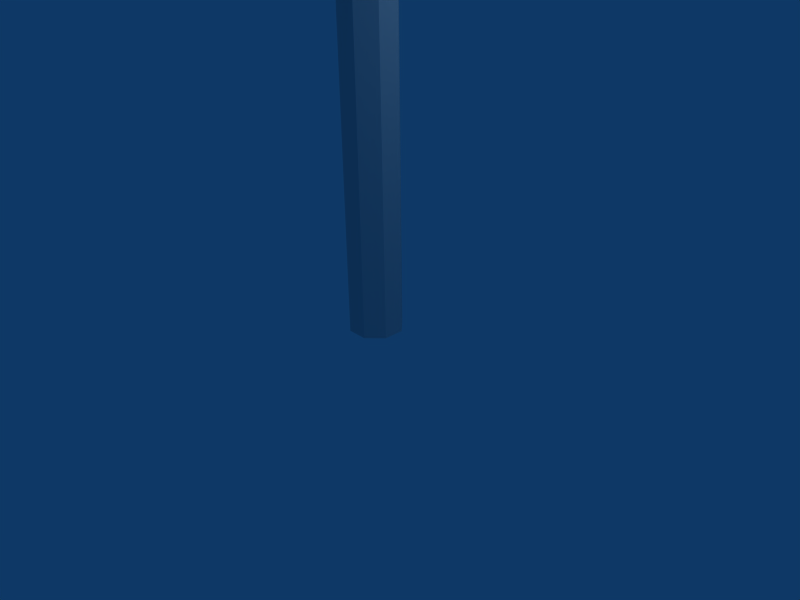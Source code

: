 # Source: grill_001.blend  (saved by Blender 5.0.119; exported with 4.5.12 LTS)
import bpy
from mathutils import Matrix  # noqa: F401  (used for matrix-valued properties, if any)

bpy.ops.wm.read_factory_settings(use_empty=True)
scene = bpy.context.scene
scene.name = 'Scene'

# ---- collections
col_collection_1 = bpy.data.collections.new('Collection 1'); scene.collection.children.link(col_collection_1)

# ---- world
world_world = bpy.data.worlds.new('World'); scene.world = world_world
world_world.use_nodes = True; world_world.node_tree.nodes.clear()
_N = world_world.node_tree.nodes; _L = world_world.node_tree.links
n0 = _N.new('ShaderNodeOutputWorld'); n0.name = 'World Output'; n0.location = (280, 0)
n1 = _N.new('ShaderNodeBackground'); n1.name = 'Background'; n1.location = (0, 0)
n1.inputs[0].default_value = (0.05656, 0.2208, 0.4, 1.0)
n2 = _N.new('NodeFrame'); n2.name = 'Frame'; n2.location = (0, 0)
n2.label = 'Versioning: Use Nodes was removed'
n2.width = 150
n0.parent = n2
n1.parent = n2
_L.new(n1.outputs[0], n0.inputs[0])
n0.is_active_output = True
world_world.color = (0.05656, 0.2208, 0.4)
world_world.use_sun_shadow = False
world_world.sun_shadow_jitter_overblur = 0.0
world_world.cycles.sampling_method = 'MANUAL'
world_world.cycles.sample_map_resolution = 256

# ---- cameras
cam_camera = bpy.data.cameras.new('Camera')
cam_camera.passepartout_alpha = 0.2
cam_camera.clip_end = 100.0
cam_camera.lens = 35.0
cam_camera.ortho_scale = 7.314
cam_camera.show_passepartout = False
cam_camera.show_safe_areas = True
cam_camera.dof.focus_distance = 0.0
cam_camera.dof.aperture_fstop = 128.0

# ---- lights
light_spot = bpy.data.lights.new('Spot', 'POINT')
light_spot.transmission_factor = 0.0
light_spot.cutoff_distance = 30.0
light_spot.energy = 100.0
light_spot.shadow_buffer_clip_start = 1.001
light_spot.shadow_soft_size = 1.0
light_spot.shadow_maximum_resolution = 0.006
light_spot.use_absolute_resolution = True
light_spot.cycles.use_multiple_importance_sampling = False

# ---- meshes
me_cylinder = bpy.data.meshes.new('Cylinder')
me_cylinder.from_pydata([(0.3668, 0.1519, 0.0), (0.3668, -0.1519, 0.0), (0.1519, -0.3668, 0.0), (-0.1519, -0.3668, 0.0), (-0.3668, -0.1519, 0.0), (-0.3668, 0.1519, 0.0), (-0.1519, 0.3668, 0.0), (0.1519, 0.3668, 0.0), (0.3668, 0.1519, 6.417), (0.3668, -0.1519, 6.417), (0.1519, -0.3668, 6.417), (-0.1519, -0.3668, 6.417), (-0.3668, -0.1519, 6.417), (-0.3668, 0.1519, 6.417), (-0.1519, 0.3668, 6.417), (0.1519, 0.3668, 6.417), (0.1685, 0.4069, 6.417), (-0.1685, 0.4069, 6.417), (-0.4069, 0.1685, 6.417), (-0.4069, -0.1685, 6.417), (-0.1685, -0.4069, 6.417), (0.1685, -0.4069, 6.417), (0.4069, -0.1685, 6.417), (0.4069, 0.1685, 6.417), (0.4069, 0.1685, 7.011), (0.4069, -0.1685, 7.011), (0.1685, -0.4069, 7.011), (-0.1685, -0.4069, 7.011), (-0.4069, -0.1685, 7.011), (-0.4069, 0.1685, 7.011), (-0.1685, 0.4069, 7.011), (0.1685, 0.4069, 7.011), (3.491, 2.471, 7.091), (3.491, 2.471, 6.977), (-3.491, 2.471, 6.977), (-3.491, 2.471, 7.091), (3.491, -2.471, 7.091), (3.491, -2.471, 6.977), (-3.491, -2.471, 6.977), (-3.491, -2.471, 7.091), (3.351, 2.471, 6.977), (3.351, 2.471, 7.091), (3.351, -2.471, 6.977), (3.351, -2.471, 7.091), (-3.354, 2.471, 6.977), (-3.354, 2.471, 7.091), (-3.354, -2.471, 6.977), (-3.354, -2.471, 7.091), (3.491, 2.372, 6.977), (3.491, 2.372, 7.091), (-3.491, 2.372, 6.977), (-3.491, 2.372, 7.091), (3.351, 2.372, 6.977), (3.351, 2.372, 7.091), (-3.354, 2.372, 6.977), (-3.354, 2.372, 7.091), (3.351, 2.372, 7.998), (-3.354, 2.372, 7.998), (-3.354, -2.006, 7.998), (3.351, -2.006, 7.998), (-3.491, -2.006, 7.998), (-3.491, 2.372, 7.998), (-3.491, 2.471, 7.998), (3.491, -2.006, 7.998), (3.491, 2.372, 7.998), (3.491, 2.471, 7.998), (3.351, 2.471, 7.998), (-3.354, 2.471, 7.998), (3.351, 2.372, 8.042), (3.491, 2.372, 8.042), (-3.491, 2.372, 8.042), (-3.354, 2.372, 8.042), (3.491, -1.553, 8.042), (3.351, -1.553, 8.042), (-3.354, -1.553, 8.042), (-3.491, -1.553, 8.042), (3.351, 2.372, 7.431), (-3.354, 2.372, 7.431), (-3.354, -2.471, 7.431), (3.351, -2.471, 7.431), (-3.491, -2.471, 7.431), (-3.491, 2.372, 7.431), (-3.491, 2.471, 7.431), (3.491, 2.372, 7.431), (3.491, -2.471, 7.431), (3.491, 2.471, 7.431), (-3.354, 2.471, 7.431), (3.351, 2.471, 7.431), (3.351, 2.372, 7.471), (-3.354, 2.372, 7.471), (-3.354, -1.553, 7.471), (3.351, -1.553, 7.471), (-3.491, -1.553, 7.471), (-3.491, 2.372, 7.471), (-3.491, 2.471, 7.471), (3.491, 2.372, 7.471), (3.491, -1.553, 7.471), (3.491, 2.471, 7.471), (-3.354, 2.471, 7.471), (3.351, 2.471, 7.471), (-3.491, -2.006, 8.536), (-3.354, -2.006, 8.536), (3.351, -2.006, 8.536), (3.491, -2.006, 8.536), (-3.354, 2.372, 8.536), (-3.491, 2.372, 8.536), (3.491, 2.372, 8.536), (3.351, 2.372, 8.536), (3.351, 2.372, 8.581), (3.491, 2.372, 8.581), (-3.491, 2.372, 8.581), (-3.354, 2.372, 8.581), (3.491, -1.553, 8.581), (3.351, -1.553, 8.581), (-3.354, -1.553, 8.581), (-3.491, -1.553, 8.581), (-3.491, -2.006, 9.03), (-3.354, -2.006, 9.03), (3.351, -2.006, 9.03), (3.491, -2.006, 9.03), (-3.354, 2.372, 9.03), (-3.491, 2.372, 9.03), (3.491, 2.372, 9.03), (3.351, 2.372, 9.03), (3.491, 0.3631, 6.977), (3.491, 0.3631, 7.091), (-3.491, 0.3631, 6.977), (-3.491, 0.3631, 7.091), (3.351, 0.3631, 6.977), (3.351, 0.3631, 7.091), (-3.354, 0.3631, 6.977), (-3.354, 0.3631, 7.091), (-3.354, 0.3361, 7.998), (3.351, 0.3361, 7.998), (-3.491, 0.3361, 7.998), (3.491, 0.3361, 7.998), (3.491, 0.5162, 8.073), (-3.491, 0.5162, 8.073), (3.351, 0.5162, 8.073), (-3.354, 0.5162, 8.073), (-3.354, 0.3631, 7.431), (3.351, 0.3631, 7.431), (-3.491, 0.3631, 7.431), (3.491, 0.3631, 7.431), (-3.354, 0.5162, 7.502), (3.351, 0.5162, 7.502), (-3.491, 0.5162, 7.502), (3.491, 0.5162, 7.502), (-3.354, 0.3361, 8.536), (3.351, 0.3361, 8.536), (-3.491, 0.3361, 8.536), (3.491, 0.3361, 8.536), (3.491, 0.5162, 8.611), (-3.491, 0.5162, 8.611), (3.351, 0.5162, 8.611), (-3.354, 0.5162, 8.611), (-3.354, 0.3361, 9.03), (3.351, 0.3361, 9.03), (-3.491, 0.3361, 9.03), (3.491, 0.3361, 9.03), (3.491, 0.4951, 6.977), (3.491, 0.4951, 7.091), (-3.491, 0.4951, 6.977), (-3.491, 0.4951, 7.091), (3.351, 0.4951, 6.977), (3.351, 0.4951, 7.091), (-3.354, 0.4951, 6.977), (-3.354, 0.4951, 7.091), (-3.354, 0.4584, 7.983), (3.351, 0.4584, 7.983), (-3.491, 0.4584, 7.983), (3.491, 0.4584, 7.983), (3.491, 0.6291, 8.042), (-3.491, 0.6291, 8.042), (3.351, 0.6291, 8.042), (-3.354, 0.6291, 8.042), (-3.354, 0.4951, 7.431), (3.351, 0.4951, 7.431), (-3.491, 0.4951, 7.431), (3.491, 0.4951, 7.431), (-3.354, 0.6291, 7.471), (3.351, 0.6291, 7.471), (-3.491, 0.6291, 7.471), (3.491, 0.6291, 7.471), (-3.354, 0.4584, 8.521), (3.351, 0.4584, 8.521), (-3.491, 0.4584, 8.521), (3.491, 0.4584, 8.521), (3.491, 0.6291, 8.581), (-3.491, 0.6291, 8.581), (3.351, 0.6291, 8.581), (-3.354, 0.6291, 8.581), (-3.354, 0.443, 9.03), (3.351, 0.443, 9.03), (-3.491, 0.443, 9.03), (3.491, 0.443, 9.03), (3.491, 0.4409, 9.148), (-3.491, 0.4409, 9.148), (3.351, 0.4409, 9.148), (-3.354, 0.4409, 9.148), (3.491, 0.3347, 9.148), (-3.491, 0.3347, 9.148), (3.351, 0.3347, 9.148), (-3.354, 0.3347, 9.148), (3.351, 2.352, 9.148), (3.491, 2.352, 9.148), (-3.491, 2.352, 9.148), (-3.354, 2.352, 9.148), (3.491, -1.987, 9.148), (3.351, -1.987, 9.148), (-3.354, -1.987, 9.148), (-3.491, -1.987, 9.148), (-4.356, -1.658, 7.544), (-4.356, -1.693, 7.484), (-4.356, -1.762, 7.484), (-4.356, -1.797, 7.544), (-4.356, -1.762, 7.604), (-4.356, -1.693, 7.604), (4.356, -1.658, 7.544), (4.356, -1.693, 7.484), (4.356, -1.762, 7.484), (4.356, -1.797, 7.544), (4.356, -1.762, 7.604), (4.356, -1.693, 7.604), (4.525, -1.583, 7.544), (4.549, -1.607, 7.604), (-4.549, -1.607, 7.604), (-4.525, -1.583, 7.544), (4.598, -1.656, 7.604), (-4.598, -1.656, 7.604), (4.623, -1.681, 7.544), (-4.623, -1.681, 7.544), (4.598, -1.656, 7.484), (-4.598, -1.656, 7.484), (4.549, -1.607, 7.484), (-4.549, -1.607, 7.484), (-4.647, -1.425, 7.484), (-4.611, -1.425, 7.544), (4.647, -1.425, 7.484), (4.611, -1.425, 7.544), (-4.718, -1.425, 7.484), (4.718, -1.425, 7.484), (-4.753, -1.425, 7.544), (4.753, -1.425, 7.544), (-4.718, -1.425, 7.604), (4.718, -1.425, 7.604), (-4.647, -1.425, 7.604), (4.647, -1.425, 7.604), (4.647, -0.8707, 7.604), (4.611, -0.8707, 7.544), (-4.647, -0.8707, 7.604), (-4.611, -0.8707, 7.544), (4.718, -0.8707, 7.604), (-4.718, -0.8707, 7.604), (4.753, -0.8707, 7.544), (-4.753, -0.8707, 7.544), (4.718, -0.8707, 7.484), (-4.718, -0.8707, 7.484), (4.647, -0.8707, 7.484), (-4.647, -0.8707, 7.484), (-4.576, -0.8375, 7.544), (-4.629, -0.8375, 7.454), (4.576, -0.8375, 7.544), (4.629, -0.8375, 7.454), (-4.735, -0.8375, 7.454), (4.735, -0.8375, 7.454), (-4.789, -0.8375, 7.544), (4.789, -0.8375, 7.544), (-4.735, -0.8375, 7.634), (4.735, -0.8375, 7.634), (-4.629, -0.8375, 7.634), (4.629, -0.8375, 7.634), (4.555, -0.6107, 7.544), (-4.618, -0.6107, 7.652), (-4.555, -0.6107, 7.544), (-4.746, -0.6107, 7.652), (-4.81, -0.6107, 7.544), (4.746, -0.6107, 7.436), (-4.746, -0.6107, 7.436), (4.618, -0.6107, 7.436), (-4.618, -0.6107, 7.436), (-4.618, -0.6107, 7.436), (-4.746, -0.6107, 7.436), (-4.81, -0.6107, 7.544), (4.81, -0.6107, 7.544), (-4.746, -0.6107, 7.652), (4.746, -0.6107, 7.652), (-4.555, -0.6107, 7.544), (-4.618, -0.6107, 7.652), (4.618, -0.6107, 7.652), (4.629, -0.3761, 7.634), (-4.629, -0.3761, 7.634), (4.735, -0.3761, 7.634), (-4.735, -0.3761, 7.634), (4.789, -0.3761, 7.544), (-4.789, -0.3761, 7.544), (4.735, -0.3761, 7.454), (-4.735, -0.3761, 7.454), (4.629, -0.3761, 7.454), (4.576, -0.3761, 7.544), (-4.629, -0.3761, 7.454), (-4.576, -0.3761, 7.544), (-4.647, -0.3428, 7.484), (4.647, -0.3428, 7.484), (-4.718, -0.3428, 7.484), (4.718, -0.3428, 7.484), (-4.753, -0.3428, 7.544), (4.753, -0.3428, 7.544), (-4.718, -0.3428, 7.604), (4.718, -0.3428, 7.604), (-4.611, -0.3428, 7.544), (-4.647, -0.3428, 7.604), (4.611, -0.3428, 7.544), (4.647, -0.3428, 7.604), (4.647, 0.247, 7.604), (-4.647, 0.247, 7.604), (4.718, 0.247, 7.604), (-4.718, 0.247, 7.604), (4.753, 0.247, 7.544), (-4.753, 0.247, 7.544), (4.718, 0.247, 7.484), (-4.718, 0.247, 7.484), (4.611, 0.247, 7.544), (4.647, 0.247, 7.484), (-4.611, 0.247, 7.544), (-4.647, 0.247, 7.484), (-4.549, 0.4289, 7.484), (4.549, 0.4289, 7.484), (-4.598, 0.4779, 7.484), (4.598, 0.4779, 7.484), (-4.623, 0.5024, 7.544), (4.623, 0.5024, 7.544), (-4.598, 0.4779, 7.604), (4.598, 0.4779, 7.604), (-4.525, 0.4044, 7.544), (-4.549, 0.4289, 7.604), (4.549, 0.4289, 7.604), (4.525, 0.4044, 7.544), (4.356, 0.5146, 7.604), (4.356, 0.5839, 7.604), (4.356, 0.6186, 7.544), (4.356, 0.5839, 7.484), (4.356, 0.5146, 7.484), (4.356, 0.48, 7.544), (-4.356, 0.5146, 7.604), (-4.356, 0.5839, 7.604), (-4.356, 0.6186, 7.544), (-4.356, 0.5839, 7.484), (-4.356, 0.5146, 7.484), (-4.356, 0.48, 7.544), (-3.117, 2.304, 7.726), (-3.155, 2.304, 7.609), (-3.279, 2.304, 7.609), (-3.317, 2.304, 7.726), (-3.217, 2.304, 7.798), (-3.117, -1.761, 7.726), (-3.155, -1.761, 7.609), (-3.279, -1.761, 7.609), (-3.317, -1.761, 7.726), (-3.217, -1.761, 7.798), (-3.217, 2.304, 7.693), (-3.217, -1.761, 7.693), (-2.717, -1.761, 7.693), (-2.717, 2.304, 7.693), (-2.717, -1.761, 7.798), (-2.817, -1.761, 7.726), (-2.779, -1.761, 7.609), (-2.655, -1.761, 7.609), (-2.617, -1.761, 7.726), (-2.717, 2.304, 7.798), (-2.817, 2.304, 7.726), (-2.779, 2.304, 7.609), (-2.655, 2.304, 7.609), (-2.617, 2.304, 7.726), (-1.617, 2.304, 7.726), (-1.655, 2.304, 7.609), (-1.779, 2.304, 7.609), (-1.817, 2.304, 7.726), (-1.717, 2.304, 7.798), (-1.617, -1.761, 7.726), (-1.655, -1.761, 7.609), (-1.779, -1.761, 7.609), (-1.817, -1.761, 7.726), (-1.717, -1.761, 7.798), (-1.717, 2.304, 7.693), (-1.717, -1.761, 7.693), (-2.217, -1.761, 7.693), (-2.217, 2.304, 7.693), (-2.217, -1.761, 7.798), (-2.317, -1.761, 7.726), (-2.279, -1.761, 7.609), (-2.155, -1.761, 7.609), (-2.117, -1.761, 7.726), (-2.217, 2.304, 7.798), (-2.317, 2.304, 7.726), (-2.279, 2.304, 7.609), (-2.155, 2.304, 7.609), (-2.117, 2.304, 7.726), (-1.117, 2.304, 7.726), (-1.155, 2.304, 7.609), (-1.279, 2.304, 7.609), (-1.317, 2.304, 7.726), (-1.217, 2.304, 7.798), (-1.117, -1.761, 7.726), (-1.155, -1.761, 7.609), (-1.279, -1.761, 7.609), (-1.317, -1.761, 7.726), (-1.217, -1.761, 7.798), (-1.217, 2.304, 7.693), (-1.217, -1.761, 7.693), (-0.717, -1.761, 7.693), (-0.717, 2.304, 7.693), (-0.717, -1.761, 7.798), (-0.8167, -1.761, 7.726), (-0.7786, -1.761, 7.609), (-0.6555, -1.761, 7.609), (-0.6174, -1.761, 7.726), (-0.717, 2.304, 7.798), (-0.8167, 2.304, 7.726), (-0.7786, 2.304, 7.609), (-0.6555, 2.304, 7.609), (-0.6174, 2.304, 7.726), (0.3826, 2.304, 7.726), (0.3445, 2.304, 7.609), (0.2214, 2.304, 7.609), (0.1833, 2.304, 7.726), (0.283, 2.304, 7.798), (0.3826, -1.761, 7.726), (0.3445, -1.761, 7.609), (0.2214, -1.761, 7.609), (0.1833, -1.761, 7.726), (0.283, -1.761, 7.798), (0.283, 2.304, 7.693), (0.283, -1.761, 7.693), (-0.217, -1.761, 7.693), (-0.217, 2.304, 7.693), (-0.217, -1.761, 7.798), (-0.3167, -1.761, 7.726), (-0.2786, -1.761, 7.609), (-0.1555, -1.761, 7.609), (-0.1174, -1.761, 7.726), (-0.217, 2.304, 7.798), (-0.3167, 2.304, 7.726), (-0.2786, 2.304, 7.609), (-0.1555, 2.304, 7.609), (-0.1174, 2.304, 7.726), (0.8826, 2.304, 7.726), (0.8445, 2.304, 7.609), (0.7214, 2.304, 7.609), (0.6833, 2.304, 7.726), (0.783, 2.304, 7.798), (0.8826, -1.761, 7.726), (0.8445, -1.761, 7.609), (0.7214, -1.761, 7.609), (0.6833, -1.761, 7.726), (0.783, -1.761, 7.798), (0.783, 2.304, 7.693), (0.783, -1.761, 7.693), (1.283, -1.761, 7.693), (1.283, 2.304, 7.693), (1.283, -1.761, 7.798), (1.183, -1.761, 7.726), (1.221, -1.761, 7.609), (1.345, -1.761, 7.609), (1.383, -1.761, 7.726), (1.283, 2.304, 7.798), (1.183, 2.304, 7.726), (1.221, 2.304, 7.609), (1.345, 2.304, 7.609), (1.383, 2.304, 7.726), (2.383, 2.304, 7.726), (2.345, 2.304, 7.609), (2.221, 2.304, 7.609), (2.183, 2.304, 7.726), (2.283, 2.304, 7.798), (2.383, -1.761, 7.726), (2.345, -1.761, 7.609), (2.221, -1.761, 7.609), (2.183, -1.761, 7.726), (2.283, -1.761, 7.798), (2.283, 2.304, 7.693), (2.283, -1.761, 7.693), (1.783, -1.761, 7.693), (1.783, 2.304, 7.693), (1.783, -1.761, 7.798), (1.683, -1.761, 7.726), (1.721, -1.761, 7.609), (1.845, -1.761, 7.609), (1.883, -1.761, 7.726), (1.783, 2.304, 7.798), (1.683, 2.304, 7.726), (1.721, 2.304, 7.609), (1.845, 2.304, 7.609), (1.883, 2.304, 7.726), (2.883, 2.304, 7.726), (2.845, 2.304, 7.609), (2.721, 2.304, 7.609), (2.683, 2.304, 7.726), (2.783, 2.304, 7.798), (2.883, -1.761, 7.726), (2.845, -1.761, 7.609), (2.721, -1.761, 7.609), (2.683, -1.761, 7.726), (2.783, -1.761, 7.798), (2.783, 2.304, 7.693), (2.783, -1.761, 7.693), (3.283, -1.761, 7.693), (3.283, 2.304, 7.693), (3.283, -1.761, 7.798), (3.183, -1.761, 7.726), (3.221, -1.761, 7.609), (3.345, -1.761, 7.609), (3.383, -1.761, 7.726), (3.283, 2.304, 7.798), (3.183, 2.304, 7.726), (3.221, 2.304, 7.609), (3.345, 2.304, 7.609), (3.383, 2.304, 7.726)], [], [(0, 8, 9, 1), (1, 9, 10, 2), (2, 10, 11, 3), (3, 11, 12, 4), (4, 12, 13, 5), (5, 13, 14, 6), (6, 14, 15, 7), (8, 0, 7, 15), (8, 15, 16, 23), (15, 14, 17, 16), (14, 13, 18, 17), (13, 12, 19, 18), (12, 11, 20, 19), (11, 10, 21, 20), (10, 9, 22, 21), (9, 8, 23, 22), (22, 23, 24, 25), (21, 22, 25, 26), (20, 21, 26, 27), (19, 20, 27, 28), (18, 19, 28, 29), (17, 18, 29, 30), (16, 17, 30, 31), (23, 16, 31, 24), (41, 32, 33, 40), (36, 43, 42, 37), (35, 45, 44, 34), (45, 41, 40, 44), (43, 47, 46, 42), (47, 39, 38, 46), (32, 49, 48, 33), (34, 50, 51, 35), (52, 40, 33, 48), (54, 44, 40, 52), (50, 34, 44, 54), (56, 66, 67, 57), (57, 67, 62, 61), (64, 65, 66, 56), (64, 56, 68, 69), (57, 61, 70, 71), (59, 63, 72, 73), (60, 58, 74, 75), (53, 76, 77, 55), (51, 81, 82, 35), (32, 85, 83, 49), (47, 78, 80, 39), (45, 86, 87, 41), (35, 82, 86, 45), (36, 84, 79, 43), (41, 87, 85, 32), (76, 88, 89, 77), (88, 56, 57, 89), (81, 93, 94, 82), (93, 61, 62, 94), (85, 97, 95, 83), (97, 65, 64, 95), (78, 90, 92, 80), (90, 58, 60, 92), (86, 98, 99, 87), (98, 67, 66, 99), (82, 94, 98, 86), (94, 62, 67, 98), (84, 96, 91, 79), (96, 63, 59, 91), (87, 99, 97, 85), (99, 66, 65, 97), (75, 74, 101, 100), (73, 72, 103, 102), (71, 70, 105, 104), (69, 68, 107, 106), (106, 107, 108, 109), (104, 105, 110, 111), (102, 103, 112, 113), (100, 101, 114, 115), (115, 114, 117, 116), (113, 112, 119, 118), (111, 110, 121, 120), (109, 108, 123, 122), (125, 36, 37, 124), (126, 38, 39, 127), (42, 128, 124, 37), (46, 130, 128, 42), (38, 126, 130, 46), (43, 129, 131, 47), (63, 135, 136, 72), (134, 60, 75, 137), (133, 59, 73, 138), (58, 132, 139, 74), (140, 78, 47, 131), (79, 141, 129, 43), (80, 142, 127, 39), (143, 84, 36, 125), (144, 90, 78, 140), (132, 58, 90, 144), (91, 145, 141, 79), (59, 133, 145, 91), (92, 146, 142, 80), (60, 134, 146, 92), (147, 96, 84, 143), (135, 63, 96, 147), (74, 139, 148, 101), (138, 73, 102, 149), (137, 75, 100, 150), (72, 136, 151, 103), (103, 151, 152, 112), (150, 100, 115, 153), (149, 102, 113, 154), (101, 148, 155, 114), (114, 155, 156, 117), (154, 113, 118, 157), (153, 115, 116, 158), (112, 152, 159, 119), (49, 161, 160, 48), (161, 125, 124, 160), (50, 162, 163, 51), (162, 126, 127, 163), (128, 164, 160, 124), (164, 52, 48, 160), (130, 166, 164, 128), (166, 54, 52, 164), (126, 162, 166, 130), (162, 50, 54, 166), (129, 165, 167, 131), (165, 53, 55, 167), (171, 64, 69, 172), (61, 170, 173, 70), (56, 169, 174, 68), (168, 57, 71, 175), (77, 176, 167, 55), (176, 140, 131, 167), (141, 177, 165, 129), (177, 76, 53, 165), (142, 178, 163, 127), (178, 81, 51, 163), (83, 179, 161, 49), (179, 143, 125, 161), (89, 180, 176, 77), (57, 168, 180, 89), (181, 88, 76, 177), (169, 56, 88, 181), (182, 93, 81, 178), (170, 61, 93, 182), (95, 183, 179, 83), (64, 171, 183, 95), (175, 71, 104, 184), (68, 174, 185, 107), (70, 173, 186, 105), (172, 69, 106, 187), (187, 106, 109, 188), (105, 186, 189, 110), (107, 185, 190, 108), (184, 104, 111, 191), (191, 111, 120, 192), (108, 190, 193, 123), (110, 189, 194, 121), (188, 109, 122, 195), (159, 195, 196, 200), (195, 122, 205, 196), (194, 158, 201, 197), (121, 194, 197, 206), (123, 193, 198, 204), (193, 157, 202, 198), (192, 120, 207, 199), (156, 192, 199, 203), (119, 159, 200, 208), (158, 116, 211, 201), (157, 118, 209, 202), (117, 156, 203, 210), (122, 123, 204, 205), (120, 121, 206, 207), (118, 119, 208, 209), (116, 117, 210, 211), (208, 200, 202, 209), (210, 203, 201, 211), (200, 196, 198, 202), (196, 205, 204, 198), (203, 199, 197, 201), (199, 207, 206, 197), (188, 195, 193, 190), (157, 193, 195, 159), (152, 154, 157, 159), (149, 154, 152, 151), (136, 138, 149, 151), (133, 138, 136, 135), (133, 135, 147, 145), (141, 145, 147, 143), (141, 143, 179, 177), (177, 179, 183, 181), (169, 181, 183, 171), (169, 171, 172, 174), (172, 187, 185, 174), (188, 190, 185, 187), (156, 158, 194, 192), (189, 191, 192, 194), (184, 191, 189, 186), (173, 175, 184, 186), (168, 175, 173, 170), (168, 170, 182, 180), (176, 180, 182, 178), (140, 176, 178, 142), (140, 142, 146, 144), (132, 144, 146, 134), (132, 134, 137, 139), (137, 150, 148, 139), (148, 150, 153, 155), (155, 153, 158, 156), (212, 218, 219, 213), (213, 219, 220, 214), (214, 220, 221, 215), (215, 221, 222, 216), (216, 222, 223, 217), (217, 223, 218, 212), (218, 223, 225, 224), (217, 212, 227, 226), (223, 222, 228, 225), (216, 217, 226, 229), (222, 221, 230, 228), (215, 216, 229, 231), (221, 220, 232, 230), (214, 215, 231, 233), (220, 219, 234, 232), (213, 214, 233, 235), (219, 218, 224, 234), (212, 213, 235, 227), (227, 235, 236, 237), (234, 224, 239, 238), (235, 233, 240, 236), (232, 234, 238, 241), (233, 231, 242, 240), (230, 232, 241, 243), (231, 229, 244, 242), (228, 230, 243, 245), (229, 226, 246, 244), (225, 228, 245, 247), (226, 227, 237, 246), (224, 225, 247, 239), (239, 247, 248, 249), (246, 237, 251, 250), (247, 245, 252, 248), (244, 246, 250, 253), (245, 243, 254, 252), (242, 244, 253, 255), (243, 241, 256, 254), (240, 242, 255, 257), (241, 238, 258, 256), (236, 240, 257, 259), (238, 239, 249, 258), (237, 236, 259, 251), (251, 259, 261, 260), (258, 249, 262, 263), (259, 257, 264, 261), (256, 258, 263, 265), (257, 255, 266, 264), (254, 256, 265, 267), (255, 253, 268, 266), (252, 254, 267, 269), (253, 250, 270, 268), (248, 252, 269, 271), (250, 251, 260, 270), (249, 248, 271, 262), (262, 271, 289, 272), (270, 260, 274, 273), (271, 269, 286, 289), (268, 270, 273, 275), (269, 267, 284, 286), (266, 268, 275, 276), (267, 265, 277, 284), (264, 266, 276, 278), (265, 263, 279, 277), (261, 264, 278, 280), (263, 262, 272, 279), (260, 261, 280, 274), (301, 300, 281, 287), (298, 299, 272, 279), (300, 297, 282, 281), (296, 298, 279, 277), (297, 295, 283, 282), (294, 296, 277, 284), (295, 293, 285, 283), (292, 294, 284, 286), (293, 291, 288, 285), (290, 292, 286, 289), (291, 301, 287, 288), (299, 290, 289, 272), (312, 313, 290, 299), (311, 310, 301, 291), (313, 309, 292, 290), (308, 311, 291, 293), (309, 307, 294, 292), (306, 308, 293, 295), (307, 305, 296, 294), (304, 306, 295, 297), (305, 303, 298, 296), (302, 304, 297, 300), (303, 312, 299, 298), (310, 302, 300, 301), (324, 325, 302, 310), (323, 322, 312, 303), (325, 321, 304, 302), (320, 323, 303, 305), (321, 319, 306, 304), (318, 320, 305, 307), (319, 317, 308, 306), (316, 318, 307, 309), (317, 315, 311, 308), (314, 316, 309, 313), (315, 324, 310, 311), (322, 314, 313, 312), (337, 336, 314, 322), (335, 334, 324, 315), (336, 333, 316, 314), (332, 335, 315, 317), (333, 331, 318, 316), (330, 332, 317, 319), (331, 329, 320, 318), (328, 330, 319, 321), (329, 327, 323, 320), (326, 328, 321, 325), (327, 337, 322, 323), (334, 326, 325, 324), (349, 348, 326, 334), (342, 343, 337, 327), (348, 347, 328, 326), (341, 342, 327, 329), (347, 346, 330, 328), (340, 341, 329, 331), (346, 345, 332, 330), (339, 340, 331, 333), (345, 344, 335, 332), (338, 339, 333, 336), (344, 349, 334, 335), (343, 338, 336, 337), (344, 338, 343, 349), (345, 339, 338, 344), (346, 340, 339, 345), (347, 341, 340, 346), (348, 342, 341, 347), (349, 343, 342, 348), (360, 350, 351), (361, 356, 355), (360, 351, 352), (361, 357, 356), (360, 352, 353), (361, 358, 357), (360, 353, 354), (361, 359, 358), (360, 354, 350), (361, 355, 359), (350, 355, 356, 351), (351, 356, 357, 352), (352, 357, 358, 353), (353, 358, 359, 354), (354, 359, 355, 350), (369, 364, 368, 373), (370, 365, 364, 369), (371, 366, 365, 370), (372, 367, 366, 371), (373, 368, 367, 372), (362, 368, 364), (363, 369, 373), (362, 364, 365), (363, 370, 369), (362, 365, 366), (363, 371, 370), (362, 366, 367), (363, 372, 371), (362, 367, 368), (363, 373, 372), (384, 374, 375), (385, 380, 379), (384, 375, 376), (385, 381, 380), (384, 376, 377), (385, 382, 381), (384, 377, 378), (385, 383, 382), (384, 378, 374), (385, 379, 383), (374, 379, 380, 375), (375, 380, 381, 376), (376, 381, 382, 377), (377, 382, 383, 378), (378, 383, 379, 374), (393, 388, 392, 397), (394, 389, 388, 393), (395, 390, 389, 394), (396, 391, 390, 395), (397, 392, 391, 396), (386, 392, 388), (387, 393, 397), (386, 388, 389), (387, 394, 393), (386, 389, 390), (387, 395, 394), (386, 390, 391), (387, 396, 395), (386, 391, 392), (387, 397, 396), (408, 398, 399), (409, 404, 403), (408, 399, 400), (409, 405, 404), (408, 400, 401), (409, 406, 405), (408, 401, 402), (409, 407, 406), (408, 402, 398), (409, 403, 407), (398, 403, 404, 399), (399, 404, 405, 400), (400, 405, 406, 401), (401, 406, 407, 402), (402, 407, 403, 398), (417, 412, 416, 421), (418, 413, 412, 417), (419, 414, 413, 418), (420, 415, 414, 419), (421, 416, 415, 420), (410, 416, 412), (411, 417, 421), (410, 412, 413), (411, 418, 417), (410, 413, 414), (411, 419, 418), (410, 414, 415), (411, 420, 419), (410, 415, 416), (411, 421, 420), (432, 422, 423), (433, 428, 427), (432, 423, 424), (433, 429, 428), (432, 424, 425), (433, 430, 429), (432, 425, 426), (433, 431, 430), (432, 426, 422), (433, 427, 431), (422, 427, 428, 423), (423, 428, 429, 424), (424, 429, 430, 425), (425, 430, 431, 426), (426, 431, 427, 422), (441, 436, 440, 445), (442, 437, 436, 441), (443, 438, 437, 442), (444, 439, 438, 443), (445, 440, 439, 444), (434, 440, 436), (435, 441, 445), (434, 436, 437), (435, 442, 441), (434, 437, 438), (435, 443, 442), (434, 438, 439), (435, 444, 443), (434, 439, 440), (435, 445, 444), (456, 446, 447), (457, 452, 451), (456, 447, 448), (457, 453, 452), (456, 448, 449), (457, 454, 453), (456, 449, 450), (457, 455, 454), (456, 450, 446), (457, 451, 455), (446, 451, 452, 447), (447, 452, 453, 448), (448, 453, 454, 449), (449, 454, 455, 450), (450, 455, 451, 446), (465, 460, 464, 469), (466, 461, 460, 465), (467, 462, 461, 466), (468, 463, 462, 467), (469, 464, 463, 468), (458, 464, 460), (459, 465, 469), (458, 460, 461), (459, 466, 465), (458, 461, 462), (459, 467, 466), (458, 462, 463), (459, 468, 467), (458, 463, 464), (459, 469, 468), (480, 470, 471), (481, 476, 475), (480, 471, 472), (481, 477, 476), (480, 472, 473), (481, 478, 477), (480, 473, 474), (481, 479, 478), (480, 474, 470), (481, 475, 479), (470, 475, 476, 471), (471, 476, 477, 472), (472, 477, 478, 473), (473, 478, 479, 474), (474, 479, 475, 470), (489, 484, 488, 493), (490, 485, 484, 489), (491, 486, 485, 490), (492, 487, 486, 491), (493, 488, 487, 492), (482, 488, 484), (483, 489, 493), (482, 484, 485), (483, 490, 489), (482, 485, 486), (483, 491, 490), (482, 486, 487), (483, 492, 491), (482, 487, 488), (483, 493, 492), (504, 494, 495), (505, 500, 499), (504, 495, 496), (505, 501, 500), (504, 496, 497), (505, 502, 501), (504, 497, 498), (505, 503, 502), (504, 498, 494), (505, 499, 503), (494, 499, 500, 495), (495, 500, 501, 496), (496, 501, 502, 497), (497, 502, 503, 498), (498, 503, 499, 494), (513, 508, 512, 517), (514, 509, 508, 513), (515, 510, 509, 514), (516, 511, 510, 515), (517, 512, 511, 516), (506, 512, 508), (507, 513, 517), (506, 508, 509), (507, 514, 513), (506, 509, 510), (507, 515, 514), (506, 510, 511), (507, 516, 515), (506, 511, 512), (507, 517, 516)])
_uv = me_cylinder.uv_layers.new(name='UVTex')
_uv.uv.foreach_set('vector', [0.3138, 0.4201, 0.01936, 0.9718, 0.01876, 0.974, 0.3163, 0.4164, 0.3163, 0.4164, 0.01876, 0.974, 0.01708, 0.9762, 0.3209, 0.4119, 0.3209, 0.4119, 0.01708, 0.9762, 0.01523, 0.977, 0.3195, 0.4181, 0.3195, 0.4181, 0.01523, 0.977, 0.01481, 0.9751, 0.3178, 0.4224, 0.3178, 0.4224, 0.01481, 0.9751, 0.01572, 0.9724, 0.3156, 0.4246, 0.3156, 0.4246, 0.01572, 0.9724, 0.01729, 0.9707, 0.3139, 0.4247, 0.3139, 0.4247, 0.01729, 0.9707, 0.01874, 0.9705, 0.3132, 0.4231, 0.01936, 0.9718, 0.3138, 0.4201, 0.3132, 0.4231, 0.01874, 0.9705, 0.01936, 0.9718, 0.01874, 0.9705, 0.01855, 0.9708, 0.01948, 0.9725, 0.01874, 0.9705, 0.01729, 0.9707, 0.01659, 0.971, 0.01855, 0.9708, 0.01729, 0.9707, 0.01572, 0.9724, 0.01447, 0.9732, 0.01659, 0.971, 0.01572, 0.9724, 0.01481, 0.9751, 0.01319, 0.9767, 0.01447, 0.9732, 0.01481, 0.9751, 0.01523, 0.977, 0.01365, 0.9799, 0.01319, 0.9767, 0.01523, 0.977, 0.01708, 0.9762, 0.01656, 0.9785, 0.01365, 0.9799, 0.01708, 0.9762, 0.01876, 0.974, 0.01883, 0.9755, 0.01656, 0.9785, 0.01876, 0.974, 0.01936, 0.9718, 0.01948, 0.9725, 0.01883, 0.9755, 0.01883, 0.9755, 0.01948, 0.9725, 0.02531, 0.9735, 0.02531, 0.9829, 0.01656, 0.9785, 0.01883, 0.9755, 0.02531, 0.9829, 0.01833, 0.9931, 0.01365, 0.9799, 0.01656, 0.9785, 0.01833, 0.9931, 0.002781, 1.0, 0.01319, 0.9767, 0.01365, 0.9799, 0.002781, 1.0, 0.0, 0.9832, 0.01447, 0.9732, 0.01319, 0.9767, 0.0, 0.9832, 0.004725, 0.9718, 0.01659, 0.971, 0.01447, 0.9732, 0.004725, 0.9718, 0.0126, 0.9666, 0.01855, 0.9708, 0.01659, 0.971, 0.0126, 0.9666, 0.02033, 0.9675, 0.01948, 0.9725, 0.01855, 0.9708, 0.02033, 0.9675, 0.02531, 0.9735, 0.0, 0.0, 1.0, 0.0, 1.0, 1.0, 0.0, 1.0, 0.0, 0.0, 1.0, 0.0, 1.0, 1.0, 0.0, 1.0, 0.0, 0.0, 1.0, 0.0, 1.0, 1.0, 0.0, 1.0, 0.0, 0.0, 1.0, 0.0, 1.0, 1.0, 0.0, 1.0, 0.0, 0.0, 1.0, 0.0, 1.0, 1.0, 0.0, 1.0, 0.0, 0.0, 1.0, 0.0, 1.0, 1.0, 0.0, 1.0, 0.0, 0.0, 1.0, 0.0, 1.0, 1.0, 0.0, 1.0, 0.0, 0.0, 1.0, 0.0, 1.0, 1.0, 0.0, 1.0, 0.0, 0.0, 1.0, 0.0, 1.0, 1.0, 0.0, 1.0, 0.0, 0.0, 1.0, 0.0, 1.0, 1.0, 0.0, 1.0, 0.0, 0.0, 1.0, 0.0, 1.0, 1.0, 0.0, 1.0, 0.0, 0.0, 1.0, 0.0, 1.0, 1.0, 0.0, 1.0, 0.0, 0.0, 1.0, 0.0, 1.0, 1.0, 0.0, 1.0, 0.0, 0.0, 1.0, 0.0, 1.0, 1.0, 0.0, 1.0, 0.0, 0.0, 1.0, 0.0, 1.0, 1.0, 0.0, 1.0, 0.0, 0.0, 1.0, 0.0, 1.0, 1.0, 0.0, 1.0, 0.0, 0.0, 1.0, 0.0, 1.0, 1.0, 0.0, 1.0, 0.0, 0.0, 1.0, 0.0, 1.0, 1.0, 0.0, 1.0, 0.0, 0.0, 1.0, 0.0, 1.0, 1.0, 0.0, 1.0, 0.0, 0.0, 1.0, 0.0, 1.0, 1.0, 0.0, 1.0, 0.0, 0.0, 1.0, 0.0, 1.0, 1.0, 0.0, 1.0, 0.0, 0.0, 1.0, 0.0, 1.0, 1.0, 0.0, 1.0, 0.0, 0.0, 1.0, 0.0, 1.0, 1.0, 0.0, 1.0, 0.0, 0.0, 1.0, 0.0, 1.0, 1.0, 0.0, 1.0, 0.0, 0.0, 1.0, 0.0, 1.0, 1.0, 0.0, 1.0, 0.0, 0.0, 1.0, 0.0, 1.0, 1.0, 0.0, 1.0, 0.0, 0.0, 1.0, 0.0, 1.0, 1.0, 0.0, 1.0, 0.0, 0.0, 1.0, 0.0, 1.0, 1.0, 0.0, 1.0, 0.0, 0.0, 1.0, 0.0, 1.0, 1.0, 0.0, 1.0, 0.0, 0.0, 1.0, 0.0, 1.0, 1.0, 0.0, 1.0, 0.0, 0.0, 1.0, 0.0, 1.0, 1.0, 0.0, 1.0, 0.0, 0.0, 1.0, 0.0, 1.0, 1.0, 0.0, 1.0, 0.0, 0.0, 1.0, 0.0, 1.0, 1.0, 0.0, 1.0, 0.0, 0.0, 1.0, 0.0, 1.0, 1.0, 0.0, 1.0, 0.0, 0.0, 1.0, 0.0, 1.0, 1.0, 0.0, 1.0, 0.0, 0.0, 1.0, 0.0, 1.0, 1.0, 0.0, 1.0, 0.0, 0.0, 1.0, 0.0, 1.0, 1.0, 0.0, 1.0, 0.0, 0.0, 1.0, 0.0, 1.0, 1.0, 0.0, 1.0, 0.0, 0.0, 1.0, 0.0, 1.0, 1.0, 0.0, 1.0, 0.0, 0.0, 1.0, 0.0, 1.0, 1.0, 0.0, 1.0, 0.0, 0.0, 1.0, 0.0, 1.0, 1.0, 0.0, 1.0, 0.0, 0.0, 1.0, 0.0, 1.0, 1.0, 0.0, 1.0, 0.0, 0.0, 1.0, 0.0, 1.0, 1.0, 0.0, 1.0, 0.0, 0.0, 1.0, 0.0, 1.0, 1.0, 0.0, 1.0, 0.0, 0.0, 1.0, 0.0, 1.0, 1.0, 0.0, 1.0, 0.0, 0.0, 1.0, 0.0, 1.0, 1.0, 0.0, 1.0, 0.0, 0.0, 1.0, 0.0, 1.0, 1.0, 0.0, 1.0, 0.0, 0.0, 1.0, 0.0, 1.0, 1.0, 0.0, 1.0, 0.0, 0.0, 1.0, 0.0, 1.0, 1.0, 0.0, 1.0, 0.0, 0.0, 1.0, 0.0, 1.0, 1.0, 0.0, 1.0, 0.0, 0.0, 1.0, 0.0, 1.0, 1.0, 0.0, 1.0, 0.0, 0.0, 1.0, 0.0, 1.0, 1.0, 0.0, 1.0, 0.0, 0.0, 1.0, 0.0, 1.0, 1.0, 0.0, 1.0, 0.0, 0.0, 1.0, 0.0, 1.0, 1.0, 0.0, 1.0, 0.0, 0.0, 1.0, 0.0, 1.0, 1.0, 0.0, 1.0, 0.0, 0.0, 1.0, 0.0, 1.0, 1.0, 0.0, 1.0, 0.0, 0.0, 1.0, 0.0, 1.0, 1.0, 0.0, 1.0, 0.0, 0.0, 1.0, 0.0, 1.0, 1.0, 0.0, 1.0, 0.0, 0.0, 1.0, 0.0, 1.0, 1.0, 0.0, 1.0, 0.0, 0.0, 1.0, 0.0, 1.0, 1.0, 0.0, 1.0, 0.0, 0.0, 1.0, 0.0, 1.0, 1.0, 0.0, 1.0, 0.0, 0.0, 1.0, 0.0, 1.0, 1.0, 0.0, 1.0, 0.0, 0.0, 1.0, 0.0, 1.0, 1.0, 0.0, 1.0, 0.0, 0.0, 1.0, 0.0, 1.0, 1.0, 0.0, 1.0, 0.0, 0.0, 1.0, 0.0, 1.0, 1.0, 0.0, 1.0, 0.0, 0.0, 1.0, 0.0, 1.0, 1.0, 0.0, 1.0, 0.0, 0.0, 1.0, 0.0, 1.0, 1.0, 0.0, 1.0, 0.0, 0.0, 1.0, 0.0, 1.0, 1.0, 0.0, 1.0, 0.0, 0.0, 1.0, 0.0, 1.0, 1.0, 0.0, 1.0, 0.0, 0.0, 1.0, 0.0, 1.0, 1.0, 0.0, 1.0, 0.0, 0.0, 1.0, 0.0, 1.0, 1.0, 0.0, 1.0, 0.0, 0.0, 1.0, 0.0, 1.0, 1.0, 0.0, 1.0, 0.0, 0.0, 1.0, 0.0, 1.0, 1.0, 0.0, 1.0, 0.0, 0.0, 1.0, 0.0, 1.0, 1.0, 0.0, 1.0, 0.0, 0.0, 1.0, 0.0, 1.0, 1.0, 0.0, 1.0, 0.0, 0.0, 1.0, 0.0, 1.0, 1.0, 0.0, 1.0, 0.0, 0.0, 1.0, 0.0, 1.0, 1.0, 0.0, 1.0, 0.0, 0.0, 1.0, 0.0, 1.0, 1.0, 0.0, 1.0, 0.0, 0.0, 1.0, 0.0, 1.0, 1.0, 0.0, 1.0, 0.0, 0.0, 1.0, 0.0, 1.0, 1.0, 0.0, 1.0, 0.0, 0.0, 1.0, 0.0, 1.0, 1.0, 0.0, 1.0, 0.0, 0.0, 1.0, 0.0, 1.0, 1.0, 0.0, 1.0, 0.0, 0.0, 1.0, 0.0, 1.0, 1.0, 0.0, 1.0, 0.0, 0.0, 1.0, 0.0, 1.0, 1.0, 0.0, 1.0, 0.0, 0.0, 1.0, 0.0, 1.0, 1.0, 0.0, 1.0, 0.0, 0.0, 1.0, 0.0, 1.0, 1.0, 0.0, 1.0, 0.0, 0.0, 1.0, 0.0, 1.0, 1.0, 0.0, 1.0, 0.0, 0.0, 1.0, 0.0, 1.0, 1.0, 0.0, 1.0, 0.0, 0.0, 1.0, 0.0, 1.0, 1.0, 0.0, 1.0, 0.0, 0.0, 1.0, 0.0, 1.0, 1.0, 0.0, 1.0, 0.0, 0.0, 1.0, 0.0, 1.0, 1.0, 0.0, 1.0, 0.0, 0.0, 1.0, 0.0, 1.0, 1.0, 0.0, 1.0, 0.0, 0.0, 1.0, 0.0, 1.0, 1.0, 0.0, 1.0, 0.0, 0.0, 1.0, 0.0, 1.0, 1.0, 0.0, 1.0, 0.0, 0.0, 1.0, 0.0, 1.0, 1.0, 0.0, 1.0, 0.0, 0.0, 1.0, 0.0, 1.0, 1.0, 0.0, 1.0, 0.0, 0.0, 1.0, 0.0, 1.0, 1.0, 0.0, 1.0, 0.0, 0.0, 1.0, 0.0, 1.0, 1.0, 0.0, 1.0, 0.0, 0.0, 1.0, 0.0, 1.0, 1.0, 0.0, 1.0, 0.0, 0.0, 1.0, 0.0, 1.0, 1.0, 0.0, 1.0, 0.0, 0.0, 1.0, 0.0, 1.0, 1.0, 0.0, 1.0, 0.0, 0.0, 1.0, 0.0, 1.0, 1.0, 0.0, 1.0, 0.0, 0.0, 1.0, 0.0, 1.0, 1.0, 0.0, 1.0, 0.0, 0.0, 1.0, 0.0, 1.0, 1.0, 0.0, 1.0, 0.0, 0.0, 1.0, 0.0, 1.0, 1.0, 0.0, 1.0, 0.0, 0.0, 1.0, 0.0, 1.0, 1.0, 0.0, 1.0, 0.0, 0.0, 1.0, 0.0, 1.0, 1.0, 0.0, 1.0, 0.0, 0.0, 1.0, 0.0, 1.0, 1.0, 0.0, 1.0, 0.0, 0.0, 1.0, 0.0, 1.0, 1.0, 0.0, 1.0, 0.0, 0.0, 1.0, 0.0, 1.0, 1.0, 0.0, 1.0, 0.0, 0.0, 1.0, 0.0, 1.0, 1.0, 0.0, 1.0, 0.0, 0.0, 1.0, 0.0, 1.0, 1.0, 0.0, 1.0, 0.0, 0.0, 1.0, 0.0, 1.0, 1.0, 0.0, 1.0, 0.0, 0.0, 1.0, 0.0, 1.0, 1.0, 0.0, 1.0, 0.0, 0.0, 1.0, 0.0, 1.0, 1.0, 0.0, 1.0, 0.0, 0.0, 1.0, 0.0, 1.0, 1.0, 0.0, 1.0, 0.0, 0.0, 1.0, 0.0, 1.0, 1.0, 0.0, 1.0, 0.0, 0.0, 1.0, 0.0, 1.0, 1.0, 0.0, 1.0, 0.0, 0.0, 1.0, 0.0, 1.0, 1.0, 0.0, 1.0, 0.0, 0.0, 1.0, 0.0, 1.0, 1.0, 0.0, 1.0, 0.0, 0.0, 1.0, 0.0, 1.0, 1.0, 0.0, 1.0, 0.0, 0.0, 1.0, 0.0, 1.0, 1.0, 0.0, 1.0, 0.0, 0.0, 1.0, 0.0, 1.0, 1.0, 0.0, 1.0, 0.0, 0.0, 1.0, 0.0, 1.0, 1.0, 0.0, 1.0, 0.0, 0.0, 1.0, 0.0, 1.0, 1.0, 0.0, 1.0, 0.0, 0.0, 1.0, 0.0, 1.0, 1.0, 0.0, 1.0, 0.0, 0.0, 1.0, 0.0, 1.0, 1.0, 0.0, 1.0, 0.0, 0.0, 1.0, 0.0, 1.0, 1.0, 0.0, 1.0, 0.0, 0.0, 1.0, 0.0, 1.0, 1.0, 0.0, 1.0, 0.0, 0.0, 1.0, 0.0, 1.0, 1.0, 0.0, 1.0, 0.0, 0.0, 1.0, 0.0, 1.0, 1.0, 0.0, 1.0, 0.0, 0.0, 1.0, 0.0, 1.0, 1.0, 0.0, 1.0, 0.0, 0.0, 1.0, 0.0, 1.0, 1.0, 0.0, 1.0, 0.0, 0.0, 1.0, 0.0, 1.0, 1.0, 0.0, 1.0, 0.0, 0.0, 1.0, 0.0, 1.0, 1.0, 0.0, 1.0, 0.0, 0.0, 1.0, 0.0, 1.0, 1.0, 0.0, 1.0, 0.0, 0.0, 1.0, 0.0, 1.0, 1.0, 0.0, 1.0, 0.0, 0.0, 1.0, 0.0, 1.0, 1.0, 0.0, 1.0, 0.0, 0.0, 1.0, 0.0, 1.0, 1.0, 0.0, 1.0, 0.0, 0.0, 1.0, 0.0, 1.0, 1.0, 0.0, 1.0, 0.0, 0.0, 1.0, 0.0, 1.0, 1.0, 0.0, 1.0, 0.0, 0.0, 1.0, 0.0, 1.0, 1.0, 0.0, 1.0, 0.0, 0.0, 1.0, 0.0, 1.0, 1.0, 0.0, 1.0, 0.0, 0.0, 1.0, 0.0, 1.0, 1.0, 0.0, 1.0, 0.0, 0.0, 1.0, 0.0, 1.0, 1.0, 0.0, 1.0, 0.0, 0.0, 1.0, 0.0, 1.0, 1.0, 0.0, 1.0, 0.0, 0.0, 1.0, 0.0, 1.0, 1.0, 0.0, 1.0, 0.0, 0.0, 1.0, 0.0, 1.0, 1.0, 0.0, 1.0, 0.0, 0.0, 1.0, 0.0, 1.0, 1.0, 0.0, 1.0, 0.0, 0.0, 1.0, 0.0, 1.0, 1.0, 0.0, 1.0, 0.0, 0.0, 1.0, 0.0, 1.0, 1.0, 0.0, 1.0, 0.0, 0.0, 1.0, 0.0, 1.0, 1.0, 0.0, 1.0, 0.0, 0.0, 1.0, 0.0, 1.0, 1.0, 0.0, 1.0, 0.0, 0.0, 1.0, 0.0, 1.0, 1.0, 0.0, 1.0, 0.0, 0.0, 1.0, 0.0, 1.0, 1.0, 0.0, 1.0, 0.0, 0.0, 1.0, 0.0, 1.0, 1.0, 0.0, 1.0, 0.0, 0.0, 1.0, 0.0, 1.0, 1.0, 0.0, 1.0, 0.0, 0.0, 1.0, 0.0, 1.0, 1.0, 0.0, 1.0, 0.0, 0.0, 1.0, 0.0, 1.0, 1.0, 0.0, 1.0, 0.0, 0.0, 1.0, 0.0, 1.0, 1.0, 0.0, 1.0, 0.0, 0.0, 1.0, 0.0, 1.0, 1.0, 0.0, 1.0, 0.0, 0.0, 1.0, 0.0, 1.0, 1.0, 0.0, 1.0, 0.0, 0.0, 1.0, 0.0, 1.0, 1.0, 0.0, 1.0, 0.0, 0.0, 1.0, 0.0, 1.0, 1.0, 0.0, 1.0, 0.0, 0.0, 1.0, 0.0, 1.0, 1.0, 0.0, 1.0, 0.0, 0.0, 1.0, 0.0, 1.0, 1.0, 0.0, 1.0, 0.0, 0.0, 1.0, 0.0, 1.0, 1.0, 0.0, 1.0, 0.0, 0.0, 1.0, 0.0, 1.0, 1.0, 0.0, 1.0, 0.0, 0.0, 1.0, 0.0, 1.0, 1.0, 0.0, 1.0, 0.0, 0.0, 1.0, 0.0, 1.0, 1.0, 0.0, 1.0, 0.0, 0.0, 1.0, 0.0, 1.0, 1.0, 0.0, 1.0, 0.0, 0.0, 1.0, 0.0, 1.0, 1.0, 0.0, 1.0, 0.0, 0.0, 1.0, 0.0, 1.0, 1.0, 0.0, 1.0, 0.0, 0.0, 1.0, 0.0, 1.0, 1.0, 0.0, 1.0, 0.0, 0.0, 1.0, 0.0, 1.0, 1.0, 0.0, 1.0, 0.0, 0.0, 1.0, 0.0, 1.0, 1.0, 0.0, 1.0, 0.0, 0.0, 1.0, 0.0, 1.0, 1.0, 0.0, 1.0, 0.0, 0.0, 1.0, 0.0, 1.0, 1.0, 0.0, 1.0, 0.0, 0.0, 1.0, 0.0, 1.0, 1.0, 0.0, 1.0, 0.0, 0.0, 1.0, 0.0, 1.0, 1.0, 0.0, 1.0, 0.0, 0.0, 1.0, 0.0, 1.0, 1.0, 0.0, 1.0, 0.0, 0.0, 1.0, 0.0, 1.0, 1.0, 0.0, 1.0, 0.8196, 0.002049, 0.8196, 0.002049, 0.819, 8.223e-06, 0.819, 8.223e-06, 0.8196, 0.002049, 0.8196, 0.002049, 0.819, 8.223e-06, 0.819, 8.223e-06, 0.8196, 0.002049, 0.8196, 0.002049, 0.819, 8.314e-06, 0.819, 8.314e-06, 0.8196, 0.002049, 0.8196, 0.002049, 0.819, 8.359e-06, 0.819, 8.359e-06, 0.8196, 0.002049, 0.8196, 0.002049, 0.819, 8.268e-06, 0.819, 8.268e-06, 0.8196, 0.002049, 0.8196, 0.002049, 0.819, 8.359e-06, 0.819, 8.359e-06, 0.8196, 0.002049, 0.8196, 0.002051, 0.8196, 0.002049, 0.8196, 0.002049, 0.819, 8.223e-06, 0.819, 6.905e-06, 0.819, 6.905e-06, 0.819, 8.359e-06, 0.8196, 0.002049, 0.8196, 0.00205, 0.8196, 0.002049, 0.8196, 0.002049, 0.819, 8.359e-06, 0.819, 6.905e-06, 0.819, 6.905e-06, 0.819, 8.268e-06, 0.8196, 0.002049, 0.8196, 0.00205, 0.8196, 0.002049, 0.8196, 0.002049, 0.819, 8.268e-06, 0.819, 6.951e-06, 0.819, 6.951e-06, 0.819, 8.359e-06, 0.8196, 0.002049, 0.8196, 0.00205, 0.8196, 0.00205, 0.8196, 0.002049, 0.819, 8.359e-06, 0.819, 6.951e-06, 0.819, 8.314e-06, 0.819, 8.314e-06, 0.8196, 0.002049, 0.8196, 0.00205, 0.8196, 0.00205, 0.8196, 0.002049, 0.819, 8.314e-06, 0.819, 6.951e-06, 0.819, 8.223e-06, 0.819, 8.223e-06, 0.8196, 0.002049, 0.8196, 0.00205, 0.8196, 0.00205, 0.8196, 0.002049, 0.819, 8.223e-06, 0.819, 6.86e-06, 0.819, 8.223e-06, 0.819, 8.223e-06, 0.819, 6.86e-06, 0.819, 6.042e-06, 0.819, 6.042e-06, 0.819, 6.905e-06, 0.8196, 0.00205, 0.8196, 0.002052, 0.8196, 0.00205, 0.8196, 0.00205, 0.819, 6.951e-06, 0.819, 6.042e-06, 0.819, 6.042e-06, 0.819, 6.86e-06, 0.8196, 0.00205, 0.8196, 0.002052, 0.8196, 0.00205, 0.8196, 0.00205, 0.819, 6.951e-06, 0.819, 5.951e-06, 0.819, 5.951e-06, 0.819, 6.951e-06, 0.8196, 0.00205, 0.8196, 0.002052, 0.8196, 0.00205, 0.8196, 0.00205, 0.819, 6.905e-06, 0.819, 5.997e-06, 0.819, 6.951e-06, 0.819, 6.951e-06, 0.8196, 0.00205, 0.8196, 0.002053, 0.8196, 0.002053, 0.8196, 0.00205, 0.819, 6.905e-06, 0.819, 6.133e-06, 0.819, 6.905e-06, 0.819, 6.905e-06, 0.8196, 0.00205, 0.8196, 0.002053, 0.8196, 0.002053, 0.8196, 0.002051, 0.819, 6.905e-06, 0.819, 6.042e-06, 0.819, 6.905e-06, 0.819, 6.905e-06, 0.8196, 0.002051, 0.8196, 0.002052, 0.8196, 0.002052, 0.8196, 0.00205, 0.8196, 0.002053, 0.8196, 0.002067, 0.8196, 0.002052, 0.8196, 0.002052, 0.819, 6.042e-06, 0.8189, 9.086e-08, 0.819, 6.133e-06, 0.819, 6.133e-06, 0.8196, 0.002053, 0.8196, 0.002062, 0.8196, 0.002053, 0.8196, 0.002053, 0.819, 6.133e-06, 0.8189, 9.086e-08, 0.819, 5.997e-06, 0.819, 5.997e-06, 0.8196, 0.002052, 0.8196, 0.002056, 0.8196, 0.002053, 0.8196, 0.002053, 0.819, 5.997e-06, 0.8189, 0.0, 0.8189, 0.0, 0.819, 5.951e-06, 0.8196, 0.002052, 0.8196, 0.002057, 0.8196, 0.002052, 0.8196, 0.002052, 0.819, 5.951e-06, 0.8189, 0.0, 0.819, 5.951e-06, 0.819, 5.951e-06, 0.8196, 0.002052, 0.8196, 0.002063, 0.8196, 0.002052, 0.8196, 0.002052, 0.819, 5.951e-06, 0.819, 1.363e-07, 0.819, 6.042e-06, 0.819, 6.042e-06, 0.8196, 0.002052, 0.8196, 0.002063, 0.8196, 0.002063, 0.8196, 0.002052, 0.819, 6.042e-06, 0.819, 1.363e-07, 0.819, 6.042e-06, 0.819, 6.042e-06, 0.819, 1.363e-07, 0.8189, 9.086e-08, 0.8189, 9.086e-08, 0.8189, 9.086e-08, 0.8196, 0.002068, 0.8196, 0.002067, 0.8196, 0.002067, 0.8196, 0.002063, 0.819, 1.363e-07, 0.819, 1.363e-07, 0.819, 1.363e-07, 0.819, 1.363e-07, 0.8196, 0.002063, 0.8196, 0.002057, 0.8196, 0.002057, 0.8196, 0.002057, 0.8189, 0.0, 0.819, 1.363e-07, 0.819, 1.363e-07, 0.819, 1.363e-07, 0.8196, 0.002057, 0.8196, 0.002057, 0.8196, 0.002056, 0.8196, 0.002056, 0.8189, 9.086e-08, 0.8189, 1.363e-07, 0.8189, 0.0, 0.8189, 0.0, 0.8196, 0.002056, 0.8196, 0.00206, 0.8196, 0.00206, 0.8196, 0.002062, 0.8189, 9.086e-08, 0.8189, 4.543e-08, 0.8189, 9.086e-08, 0.8189, 9.086e-08, 0.8196, 0.002062, 0.8196, 0.00206, 0.8196, 0.002071, 0.8196, 0.002062, 0.8189, 9.086e-08, 0.8189, 4.543e-08, 0.8189, 4.543e-08, 0.8189, 9.086e-08, 0.8196, 0.002071, 0.8196, 0.002071, 0.8196, 0.002072, 0.8196, 0.002068, 0.8196, 0.002089, 0.8196, 0.002089, 0.8195, 0.002099, 0.8196, 0.002072, 0.8189, 4.543e-08, 0.8189, 4.543e-08, 0.819, 9.086e-08, 0.8189, 4.543e-08, 0.8196, 0.002057, 0.8196, 0.002057, 0.8196, 0.002089, 0.8196, 0.002071, 0.8189, 4.543e-08, 0.819, 9.086e-08, 0.819, 4.543e-08, 0.8189, 4.543e-08, 0.8196, 0.00205, 0.8198, 0.001994, 0.8196, 0.002057, 0.8196, 0.00205, 0.819, 4.543e-08, 0.819, 4.543e-08, 0.819, 9.086e-08, 0.819, 0.0, 0.8196, 0.002059, 0.8196, 0.002059, 0.8198, 0.001994, 0.8196, 0.00205, 0.819, 0.0, 0.819, 9.086e-08, 0.819, 4.543e-08, 0.819, 0.0, 0.8196, 0.002089, 0.8196, 0.002089, 0.8196, 0.002059, 0.8196, 0.002057, 0.819, 1.363e-07, 0.819, 4.543e-08, 0.819, 0.0, 0.819, 1.363e-07, 0.8196, 0.002072, 0.8195, 0.002099, 0.8196, 0.002089, 0.8196, 0.002072, 0.819, 0.0, 0.819, 0.0, 0.8189, 4.543e-08, 0.8189, 4.543e-08, 0.0004513, 0.4116, 0.0004459, 0.4116, 0.0002287, 0.4118, 0.0002613, 0.4117, 0.8193, 0.002201, 0.8193, 0.002202, 0.8195, 0.002099, 0.8196, 0.002089, 0.0004459, 0.4116, 0.0004226, 0.4117, 0.0001494, 0.4118, 0.0002287, 0.4118, 0.8194, 0.002193, 0.8193, 0.002201, 0.8196, 0.002089, 0.8196, 0.002059, 0.0004226, 0.4117, 0.0004017, 0.4117, 0.0, 0.4119, 0.0001494, 0.4118, 0.8194, 0.002182, 0.8194, 0.002193, 0.8196, 0.002059, 0.8198, 0.001994, 0.0004017, 0.4117, 0.0004253, 0.4117, 0.000159, 0.4118, 0.0, 0.4119, 0.8194, 0.00219, 0.8194, 0.002182, 0.8198, 0.001994, 0.8196, 0.002057, 0.0004253, 0.4117, 0.0004411, 0.4116, 0.0002326, 0.4117, 0.000159, 0.4118, 0.8193, 0.002196, 0.8194, 0.00219, 0.8196, 0.002057, 0.8196, 0.002089, 0.0004411, 0.4116, 0.0004513, 0.4116, 0.0002613, 0.4117, 0.0002326, 0.4117, 0.8193, 0.002202, 0.8193, 0.002196, 0.8196, 0.002089, 0.8195, 0.002099, 0.8193, 0.002232, 0.8193, 0.002231, 0.8193, 0.002196, 0.8193, 0.002202, 0.0005082, 0.4116, 0.0005087, 0.4116, 0.0004513, 0.4116, 0.0004411, 0.4116, 0.8193, 0.002231, 0.8193, 0.002222, 0.8194, 0.00219, 0.8193, 0.002196, 0.0004924, 0.4116, 0.0005082, 0.4116, 0.0004411, 0.4116, 0.0004253, 0.4117, 0.8193, 0.002222, 0.8193, 0.002221, 0.8194, 0.002182, 0.8194, 0.00219, 0.000481, 0.4116, 0.0004924, 0.4116, 0.0004253, 0.4117, 0.0004017, 0.4117, 0.8193, 0.002221, 0.8193, 0.002232, 0.8194, 0.002193, 0.8194, 0.002182, 0.0004985, 0.4116, 0.000481, 0.4116, 0.0004017, 0.4117, 0.0004226, 0.4117, 0.8193, 0.002232, 0.8193, 0.002233, 0.8193, 0.002201, 0.8194, 0.002193, 0.0005076, 0.4116, 0.0004985, 0.4116, 0.0004226, 0.4117, 0.0004459, 0.4116, 0.8193, 0.002233, 0.8193, 0.002232, 0.8193, 0.002202, 0.8193, 0.002201, 0.0005087, 0.4116, 0.0005076, 0.4116, 0.0004459, 0.4116, 0.0004513, 0.4116, 0.004232, 0.4098, 0.004206, 0.4098, 0.0005076, 0.4116, 0.0005087, 0.4116, 0.8156, 0.004087, 0.8155, 0.004092, 0.8193, 0.002232, 0.8193, 0.002233, 0.004206, 0.4098, 0.004147, 0.4098, 0.0004985, 0.4116, 0.0005076, 0.4116, 0.8156, 0.004054, 0.8156, 0.004087, 0.8193, 0.002233, 0.8193, 0.002232, 0.004147, 0.4098, 0.004119, 0.4098, 0.000481, 0.4116, 0.0004985, 0.4116, 0.8157, 0.004035, 0.8156, 0.004054, 0.8193, 0.002232, 0.8193, 0.002221, 0.004119, 0.4098, 0.00414, 0.4098, 0.0004924, 0.4116, 0.000481, 0.4116, 0.8156, 0.004041, 0.8157, 0.004035, 0.8193, 0.002221, 0.8193, 0.002222, 0.00414, 0.4098, 0.004193, 0.4098, 0.0005082, 0.4116, 0.0004924, 0.4116, 0.8156, 0.004063, 0.8156, 0.004041, 0.8193, 0.002222, 0.8193, 0.002231, 0.004193, 0.4098, 0.004232, 0.4098, 0.0005087, 0.4116, 0.0005082, 0.4116, 0.8155, 0.004092, 0.8156, 0.004063, 0.8193, 0.002231, 0.8193, 0.002232, 0.815, 0.004381, 0.815, 0.00435, 0.8156, 0.004063, 0.8155, 0.004092, 0.004794, 0.4094, 0.004812, 0.4095, 0.004232, 0.4098, 0.004193, 0.4098, 0.815, 0.00435, 0.815, 0.004358, 0.8156, 0.004041, 0.8156, 0.004063, 0.004793, 0.4095, 0.004794, 0.4094, 0.004193, 0.4098, 0.00414, 0.4098, 0.815, 0.004358, 0.815, 0.004375, 0.8157, 0.004035, 0.8156, 0.004041, 0.0048, 0.4095, 0.004793, 0.4095, 0.00414, 0.4098, 0.004119, 0.4098, 0.815, 0.004375, 0.815, 0.004395, 0.8156, 0.004054, 0.8157, 0.004035, 0.004811, 0.4095, 0.0048, 0.4095, 0.004119, 0.4098, 0.004147, 0.4098, 0.815, 0.004395, 0.815, 0.004409, 0.8156, 0.004087, 0.8156, 0.004054, 0.004823, 0.4095, 0.004811, 0.4095, 0.004147, 0.4098, 0.004206, 0.4098, 0.815, 0.004409, 0.815, 0.004381, 0.8155, 0.004092, 0.8156, 0.004087, 0.004812, 0.4095, 0.004823, 0.4095, 0.004206, 0.4098, 0.004232, 0.4098, 0.005426, 0.4092, 0.005459, 0.4092, 0.004823, 0.4095, 0.004812, 0.4095, 0.8143, 0.004712, 0.8144, 0.004688, 0.815, 0.004381, 0.815, 0.004409, 0.005459, 0.4092, 0.005505, 0.4091, 0.004811, 0.4095, 0.004823, 0.4095, 0.8143, 0.004729, 0.8143, 0.004712, 0.815, 0.004409, 0.815, 0.004395, 0.005505, 0.4091, 0.005527, 0.4091, 0.0048, 0.4095, 0.004811, 0.4095, 0.8143, 0.004738, 0.8143, 0.004729, 0.815, 0.004395, 0.815, 0.004375, 0.005527, 0.4091, 0.005503, 0.4091, 0.004793, 0.4095, 0.0048, 0.4095, 0.8143, 0.004725, 0.8143, 0.004738, 0.815, 0.004375, 0.815, 0.004358, 0.005503, 0.4091, 0.005449, 0.4091, 0.004794, 0.4094, 0.004793, 0.4095, 0.8143, 0.004691, 0.8143, 0.004725, 0.815, 0.004358, 0.815, 0.00435, 0.005449, 0.4091, 0.005426, 0.4092, 0.004812, 0.4095, 0.004794, 0.4094, 0.8144, 0.004688, 0.8143, 0.004691, 0.815, 0.00435, 0.815, 0.004381, 0.005449, 0.4091, 0.8143, 0.004691, 0.8144, 0.004688, 0.005426, 0.4092, 0.005503, 0.4091, 0.8143, 0.004725, 0.8143, 0.004691, 0.005449, 0.4091, 0.005527, 0.4091, 0.8143, 0.004738, 0.8143, 0.004725, 0.005503, 0.4091, 0.005505, 0.4091, 0.8143, 0.004729, 0.8143, 0.004738, 0.005527, 0.4091, 0.005459, 0.4092, 0.8143, 0.004712, 0.8143, 0.004729, 0.005505, 0.4091, 0.005426, 0.4092, 0.8144, 0.004688, 0.8143, 0.004712, 0.005459, 0.4092, 0.0, 0.0, 1.0, 0.0, 1.0, 1.0, 0.0, 0.0, 1.0, 0.0, 1.0, 1.0, 0.0, 0.0, 1.0, 0.0, 1.0, 1.0, 0.0, 0.0, 1.0, 0.0, 1.0, 1.0, 0.0, 0.0, 1.0, 0.0, 1.0, 1.0, 0.0, 0.0, 1.0, 0.0, 1.0, 1.0, 0.0, 0.0, 1.0, 0.0, 1.0, 1.0, 0.0, 0.0, 1.0, 0.0, 1.0, 1.0, 0.0, 0.0, 1.0, 0.0, 1.0, 1.0, 0.0, 0.0, 1.0, 0.0, 1.0, 1.0, 0.0, 0.0, 1.0, 0.0, 1.0, 1.0, 0.0, 1.0, 0.0, 0.0, 1.0, 0.0, 1.0, 1.0, 0.0, 1.0, 0.0, 0.0, 1.0, 0.0, 1.0, 1.0, 0.0, 1.0, 0.0, 0.0, 1.0, 0.0, 1.0, 1.0, 0.0, 1.0, 0.0, 0.0, 1.0, 0.0, 1.0, 1.0, 0.0, 1.0, 0.0, 0.0, 1.0, 0.0, 1.0, 1.0, 0.0, 1.0, 0.0, 0.0, 1.0, 0.0, 1.0, 1.0, 0.0, 1.0, 0.0, 0.0, 1.0, 0.0, 1.0, 1.0, 0.0, 1.0, 0.0, 0.0, 1.0, 0.0, 1.0, 1.0, 0.0, 1.0, 0.0, 0.0, 1.0, 0.0, 1.0, 1.0, 0.0, 1.0, 0.0, 0.0, 1.0, 0.0, 1.0, 1.0, 0.0, 0.0, 1.0, 0.0, 1.0, 1.0, 0.0, 0.0, 1.0, 0.0, 1.0, 1.0, 0.0, 0.0, 1.0, 0.0, 1.0, 1.0, 0.0, 0.0, 1.0, 0.0, 1.0, 1.0, 0.0, 0.0, 1.0, 0.0, 1.0, 1.0, 0.0, 0.0, 1.0, 0.0, 1.0, 1.0, 0.0, 0.0, 1.0, 0.0, 1.0, 1.0, 0.0, 0.0, 1.0, 0.0, 1.0, 1.0, 0.0, 0.0, 1.0, 0.0, 1.0, 1.0, 0.0, 0.0, 1.0, 0.0, 1.0, 1.0, 0.0, 0.0, 1.0, 0.0, 1.0, 1.0, 0.0, 0.0, 1.0, 0.0, 1.0, 1.0, 0.0, 0.0, 1.0, 0.0, 1.0, 1.0, 0.0, 0.0, 1.0, 0.0, 1.0, 1.0, 0.0, 0.0, 1.0, 0.0, 1.0, 1.0, 0.0, 0.0, 1.0, 0.0, 1.0, 1.0, 0.0, 0.0, 1.0, 0.0, 1.0, 1.0, 0.0, 0.0, 1.0, 0.0, 1.0, 1.0, 0.0, 0.0, 1.0, 0.0, 1.0, 1.0, 0.0, 0.0, 1.0, 0.0, 1.0, 1.0, 0.0, 1.0, 0.0, 0.0, 1.0, 0.0, 1.0, 1.0, 0.0, 1.0, 0.0, 0.0, 1.0, 0.0, 1.0, 1.0, 0.0, 1.0, 0.0, 0.0, 1.0, 0.0, 1.0, 1.0, 0.0, 1.0, 0.0, 0.0, 1.0, 0.0, 1.0, 1.0, 0.0, 1.0, 0.0, 0.0, 1.0, 0.0, 1.0, 1.0, 0.0, 1.0, 0.0, 0.0, 1.0, 0.0, 1.0, 1.0, 0.0, 1.0, 0.0, 0.0, 1.0, 0.0, 1.0, 1.0, 0.0, 1.0, 0.0, 0.0, 1.0, 0.0, 1.0, 1.0, 0.0, 1.0, 0.0, 0.0, 1.0, 0.0, 1.0, 1.0, 0.0, 1.0, 0.0, 0.0, 1.0, 0.0, 1.0, 1.0, 0.0, 0.0, 1.0, 0.0, 1.0, 1.0, 0.0, 0.0, 1.0, 0.0, 1.0, 1.0, 0.0, 0.0, 1.0, 0.0, 1.0, 1.0, 0.0, 0.0, 1.0, 0.0, 1.0, 1.0, 0.0, 0.0, 1.0, 0.0, 1.0, 1.0, 0.0, 0.0, 1.0, 0.0, 1.0, 1.0, 0.0, 0.0, 1.0, 0.0, 1.0, 1.0, 0.0, 0.0, 1.0, 0.0, 1.0, 1.0, 0.0, 0.0, 1.0, 0.0, 1.0, 1.0, 0.0, 0.0, 1.0, 0.0, 1.0, 1.0, 0.0, 0.0, 1.0, 0.0, 1.0, 1.0, 0.0, 0.0, 1.0, 0.0, 1.0, 1.0, 0.0, 0.0, 1.0, 0.0, 1.0, 1.0, 0.0, 0.0, 1.0, 0.0, 1.0, 1.0, 0.0, 0.0, 1.0, 0.0, 1.0, 1.0, 0.0, 0.0, 1.0, 0.0, 1.0, 1.0, 0.0, 0.0, 1.0, 0.0, 1.0, 1.0, 0.0, 0.0, 1.0, 0.0, 1.0, 1.0, 0.0, 0.0, 1.0, 0.0, 1.0, 1.0, 0.0, 0.0, 1.0, 0.0, 1.0, 1.0, 0.0, 1.0, 0.0, 0.0, 1.0, 0.0, 1.0, 1.0, 0.0, 1.0, 0.0, 0.0, 1.0, 0.0, 1.0, 1.0, 0.0, 1.0, 0.0, 0.0, 1.0, 0.0, 1.0, 1.0, 0.0, 1.0, 0.0, 0.0, 1.0, 0.0, 1.0, 1.0, 0.0, 1.0, 0.0, 0.0, 1.0, 0.0, 1.0, 1.0, 0.0, 1.0, 0.0, 0.0, 1.0, 0.0, 1.0, 1.0, 0.0, 1.0, 0.0, 0.0, 1.0, 0.0, 1.0, 1.0, 0.0, 1.0, 0.0, 0.0, 1.0, 0.0, 1.0, 1.0, 0.0, 1.0, 0.0, 0.0, 1.0, 0.0, 1.0, 1.0, 0.0, 1.0, 0.0, 0.0, 1.0, 0.0, 1.0, 1.0, 0.0, 0.0, 1.0, 0.0, 1.0, 1.0, 0.0, 0.0, 1.0, 0.0, 1.0, 1.0, 0.0, 0.0, 1.0, 0.0, 1.0, 1.0, 0.0, 0.0, 1.0, 0.0, 1.0, 1.0, 0.0, 0.0, 1.0, 0.0, 1.0, 1.0, 0.0, 0.0, 1.0, 0.0, 1.0, 1.0, 0.0, 0.0, 1.0, 0.0, 1.0, 1.0, 0.0, 0.0, 1.0, 0.0, 1.0, 1.0, 0.0, 0.0, 1.0, 0.0, 1.0, 1.0, 0.0, 0.0, 1.0, 0.0, 1.0, 1.0, 0.0, 0.0, 1.0, 0.0, 1.0, 1.0, 0.0, 0.0, 1.0, 0.0, 1.0, 1.0, 0.0, 0.0, 1.0, 0.0, 1.0, 1.0, 0.0, 0.0, 1.0, 0.0, 1.0, 1.0, 0.0, 0.0, 1.0, 0.0, 1.0, 1.0, 0.0, 0.0, 1.0, 0.0, 1.0, 1.0, 0.0, 0.0, 1.0, 0.0, 1.0, 1.0, 0.0, 0.0, 1.0, 0.0, 1.0, 1.0, 0.0, 0.0, 1.0, 0.0, 1.0, 1.0, 0.0, 0.0, 1.0, 0.0, 1.0, 1.0, 0.0, 1.0, 0.0, 0.0, 1.0, 0.0, 1.0, 1.0, 0.0, 1.0, 0.0, 0.0, 1.0, 0.0, 1.0, 1.0, 0.0, 1.0, 0.0, 0.0, 1.0, 0.0, 1.0, 1.0, 0.0, 1.0, 0.0, 0.0, 1.0, 0.0, 1.0, 1.0, 0.0, 1.0, 0.0, 0.0, 1.0, 0.0, 1.0, 1.0, 0.0, 1.0, 0.0, 0.0, 1.0, 0.0, 1.0, 1.0, 0.0, 1.0, 0.0, 0.0, 1.0, 0.0, 1.0, 1.0, 0.0, 1.0, 0.0, 0.0, 1.0, 0.0, 1.0, 1.0, 0.0, 1.0, 0.0, 0.0, 1.0, 0.0, 1.0, 1.0, 0.0, 1.0, 0.0, 0.0, 1.0, 0.0, 1.0, 1.0, 0.0, 0.0, 1.0, 0.0, 1.0, 1.0, 0.0, 0.0, 1.0, 0.0, 1.0, 1.0, 0.0, 0.0, 1.0, 0.0, 1.0, 1.0, 0.0, 0.0, 1.0, 0.0, 1.0, 1.0, 0.0, 0.0, 1.0, 0.0, 1.0, 1.0, 0.0, 0.0, 1.0, 0.0, 1.0, 1.0, 0.0, 0.0, 1.0, 0.0, 1.0, 1.0, 0.0, 0.0, 1.0, 0.0, 1.0, 1.0, 0.0, 0.0, 1.0, 0.0, 1.0, 1.0, 0.0, 0.0, 1.0, 0.0, 1.0, 1.0, 0.0, 0.0, 1.0, 0.0, 1.0, 1.0, 0.0, 0.0, 1.0, 0.0, 1.0, 1.0, 0.0, 0.0, 1.0, 0.0, 1.0, 1.0, 0.0, 0.0, 1.0, 0.0, 1.0, 1.0, 0.0, 0.0, 1.0, 0.0, 1.0, 1.0, 0.0, 0.0, 1.0, 0.0, 1.0, 1.0, 0.0, 0.0, 1.0, 0.0, 1.0, 1.0, 0.0, 0.0, 1.0, 0.0, 1.0, 1.0, 0.0, 0.0, 1.0, 0.0, 1.0, 1.0, 0.0, 0.0, 1.0, 0.0, 1.0, 1.0, 0.0, 1.0, 0.0, 0.0, 1.0, 0.0, 1.0, 1.0, 0.0, 1.0, 0.0, 0.0, 1.0, 0.0, 1.0, 1.0, 0.0, 1.0, 0.0, 0.0, 1.0, 0.0, 1.0, 1.0, 0.0, 1.0, 0.0, 0.0, 1.0, 0.0, 1.0, 1.0, 0.0, 1.0, 0.0, 0.0, 1.0, 0.0, 1.0, 1.0, 0.0, 1.0, 0.0, 0.0, 1.0, 0.0, 1.0, 1.0, 0.0, 1.0, 0.0, 0.0, 1.0, 0.0, 1.0, 1.0, 0.0, 1.0, 0.0, 0.0, 1.0, 0.0, 1.0, 1.0, 0.0, 1.0, 0.0, 0.0, 1.0, 0.0, 1.0, 1.0, 0.0, 1.0, 0.0, 0.0, 1.0, 0.0, 1.0, 1.0, 0.0, 0.0, 1.0, 0.0, 1.0, 1.0, 0.0, 0.0, 1.0, 0.0, 1.0, 1.0, 0.0, 0.0, 1.0, 0.0, 1.0, 1.0, 0.0, 0.0, 1.0, 0.0, 1.0, 1.0, 0.0, 0.0, 1.0, 0.0, 1.0, 1.0, 0.0, 0.0, 1.0, 0.0, 1.0, 1.0, 0.0, 0.0, 1.0, 0.0, 1.0, 1.0, 0.0, 0.0, 1.0, 0.0, 1.0, 1.0, 0.0, 0.0, 1.0, 0.0, 1.0, 1.0, 0.0, 0.0, 1.0, 0.0, 1.0, 1.0, 0.0, 0.0, 1.0, 0.0, 1.0, 1.0, 0.0, 0.0, 1.0, 0.0, 1.0, 1.0, 0.0, 0.0, 1.0, 0.0, 1.0, 1.0, 0.0, 0.0, 1.0, 0.0, 1.0, 1.0, 0.0, 0.0, 1.0, 0.0, 1.0, 1.0, 0.0, 0.0, 1.0, 0.0, 1.0, 1.0, 0.0, 0.0, 1.0, 0.0, 1.0, 1.0, 0.0, 0.0, 1.0, 0.0, 1.0, 1.0, 0.0, 0.0, 1.0, 0.0, 1.0, 1.0, 0.0, 0.0, 1.0, 0.0, 1.0, 1.0, 0.0, 1.0, 0.0, 0.0, 1.0, 0.0, 1.0, 1.0, 0.0, 1.0, 0.0, 0.0, 1.0, 0.0, 1.0, 1.0, 0.0, 1.0, 0.0, 0.0, 1.0, 0.0, 1.0, 1.0, 0.0, 1.0, 0.0, 0.0, 1.0, 0.0, 1.0, 1.0, 0.0, 1.0, 0.0, 0.0, 1.0, 0.0, 1.0, 1.0, 0.0, 1.0, 0.0, 0.0, 1.0, 0.0, 1.0, 1.0, 0.0, 1.0, 0.0, 0.0, 1.0, 0.0, 1.0, 1.0, 0.0, 1.0, 0.0, 0.0, 1.0, 0.0, 1.0, 1.0, 0.0, 1.0, 0.0, 0.0, 1.0, 0.0, 1.0, 1.0, 0.0, 1.0, 0.0, 0.0, 1.0, 0.0, 1.0, 1.0, 0.0, 0.0, 1.0, 0.0, 1.0, 1.0, 0.0, 0.0, 1.0, 0.0, 1.0, 1.0, 0.0, 0.0, 1.0, 0.0, 1.0, 1.0, 0.0, 0.0, 1.0, 0.0, 1.0, 1.0, 0.0, 0.0, 1.0, 0.0, 1.0, 1.0, 0.0, 0.0, 1.0, 0.0, 1.0, 1.0, 0.0, 0.0, 1.0, 0.0, 1.0, 1.0, 0.0, 0.0, 1.0, 0.0, 1.0, 1.0, 0.0, 0.0, 1.0, 0.0, 1.0, 1.0, 0.0, 0.0, 1.0, 0.0, 1.0, 1.0, 0.0, 0.0, 1.0, 0.0, 1.0, 1.0, 0.0, 0.0, 1.0, 0.0, 1.0, 1.0, 0.0, 0.0, 1.0, 0.0, 1.0, 1.0, 0.0, 0.0, 1.0, 0.0, 1.0, 1.0, 0.0, 0.0, 1.0, 0.0, 1.0, 1.0, 0.0, 0.0, 1.0, 0.0, 1.0, 1.0, 0.0, 0.0, 1.0, 0.0, 1.0, 1.0, 0.0, 0.0, 1.0, 0.0, 1.0, 1.0, 0.0, 0.0, 1.0, 0.0, 1.0, 1.0, 0.0, 0.0, 1.0, 0.0, 1.0, 1.0, 0.0, 1.0, 0.0, 0.0, 1.0, 0.0, 1.0, 1.0, 0.0, 1.0, 0.0, 0.0, 1.0, 0.0, 1.0, 1.0, 0.0, 1.0, 0.0, 0.0, 1.0, 0.0, 1.0, 1.0, 0.0, 1.0, 0.0, 0.0, 1.0, 0.0, 1.0, 1.0, 0.0, 1.0, 0.0, 0.0, 1.0, 0.0, 1.0, 1.0, 0.0, 1.0, 0.0, 0.0, 1.0, 0.0, 1.0, 1.0, 0.0, 1.0, 0.0, 0.0, 1.0, 0.0, 1.0, 1.0, 0.0, 1.0, 0.0, 0.0, 1.0, 0.0, 1.0, 1.0, 0.0, 1.0, 0.0, 0.0, 1.0, 0.0, 1.0, 1.0, 0.0, 1.0, 0.0, 0.0, 1.0, 0.0, 1.0, 1.0, 0.0, 0.0, 1.0, 0.0, 1.0, 1.0, 0.0, 0.0, 1.0, 0.0, 1.0, 1.0, 0.0, 0.0, 1.0, 0.0, 1.0, 1.0, 0.0, 0.0, 1.0, 0.0, 1.0, 1.0, 0.0, 0.0, 1.0, 0.0, 1.0, 1.0, 0.0, 0.0, 1.0, 0.0, 1.0, 1.0, 0.0, 0.0, 1.0, 0.0, 1.0, 1.0, 0.0, 0.0, 1.0, 0.0, 1.0, 1.0, 0.0, 0.0, 1.0, 0.0, 1.0, 1.0])
me_cylinder.use_remesh_preserve_volume = False
me_cylinder.use_remesh_preserve_attributes = False
me_cylinder.use_mirror_vertex_groups = False
me_cylinder.update()

# ---- objects
ob_cylinder = bpy.data.objects.new('Cylinder', me_cylinder)
ob_lamp = bpy.data.objects.new('Lamp', light_spot)
ob_camera = bpy.data.objects.new('Camera', cam_camera)

# ---- transforms, parenting, visibility, modifiers, constraints
ob_cylinder.location = (0.0, 0.0, 0.0)
ob_cylinder.lock_rotations_4d = False
ob_cylinder.empty_display_type = 'ARROWS'
ob_cylinder.color = (0.0, 0.0, 0.0, 1.0)
ob_cylinder.lineart.crease_threshold = 0.0
ob_lamp.location = (4.076, 1.005, 5.904)
ob_lamp.rotation_euler = (0.6503, 0.05522, 1.866)
ob_lamp.lock_rotations_4d = False
ob_lamp.empty_display_type = 'ARROWS'
ob_lamp.color = (0.0, 0.0, 0.0, 0.0)
ob_lamp.lineart.crease_threshold = 0.0
ob_camera.location = (7.481, -6.508, 5.344)
ob_camera.rotation_euler = (1.109, 0.01082, 0.8149)
ob_camera.lock_rotations_4d = False
ob_camera.empty_display_type = 'ARROWS'
ob_camera.color = (0.0, 0.0, 0.0, 0.0)
ob_camera.display_type = 'WIRE'
ob_camera.lineart.crease_threshold = 0.0

# ---- collection membership
col_collection_1.objects.link(ob_cylinder)
col_collection_1.objects.link(ob_lamp)
col_collection_1.objects.link(ob_camera)

# ---- scene / render settings (as saved in the file)
scene.camera = ob_camera
scene.frame_start = 1; scene.frame_end = 250; scene.frame_set(1)
scene.render.engine = 'BLENDER_EEVEE_NEXT'
scene.render.image_settings.file_format = 'JPEG'
scene.render.image_settings.color_mode = 'RGB'
scene.render.image_settings.compression = 90
scene.render.resolution_x = 800
scene.render.resolution_y = 600
scene.render.pixel_aspect_x = 100.0
scene.render.pixel_aspect_y = 100.0
scene.render.fps = 25
scene.render.dither_intensity = 0.0
scene.render.use_compositing = False
scene.render.use_sequencer = False
scene.render.bake_margin = 2
scene.render.bake_bias = 0.0
scene.render.bake_samples = 0
scene.render.use_stamp_time = False
scene.render.use_stamp_date = False
scene.render.use_stamp_frame = False
scene.render.use_stamp_camera = False
scene.render.use_stamp_scene = False
scene.render.use_stamp_filename = False
scene.render.use_stamp_render_time = False
scene.render.stamp_font_size = 0
scene.cycles.use_denoising = False
scene.cycles.samples = 10
scene.cycles.sampling_pattern = 'TABULATED_SOBOL'
scene.cycles.light_sampling_threshold = 0.0
scene.cycles.use_adaptive_sampling = False
scene.cycles.use_light_tree = False
scene.cycles.blur_glossy = 0.0
scene.cycles.volume_bounces = 1
scene.cycles.pixel_filter_type = 'GAUSSIAN'
scene.cycles.sample_clamp_indirect = 0.0
scene.view_settings.view_transform = 'Raw'
bpy.context.view_layer.update()
